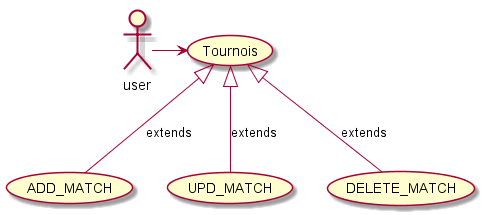

The diagram above was rendered by PlantUML. Its source (embedded in the PNG):
@startuml diagramme de UC
actor user as u 
usecase Tournois as t
usecase ADD_MATCH as add
usecase UPD_MATCH as upd
usecase DELETE_MATCH as delete 
t <|-- upd : extends
t <|-- delete : extends
t <|-- add : extends
u -> t
@enduml